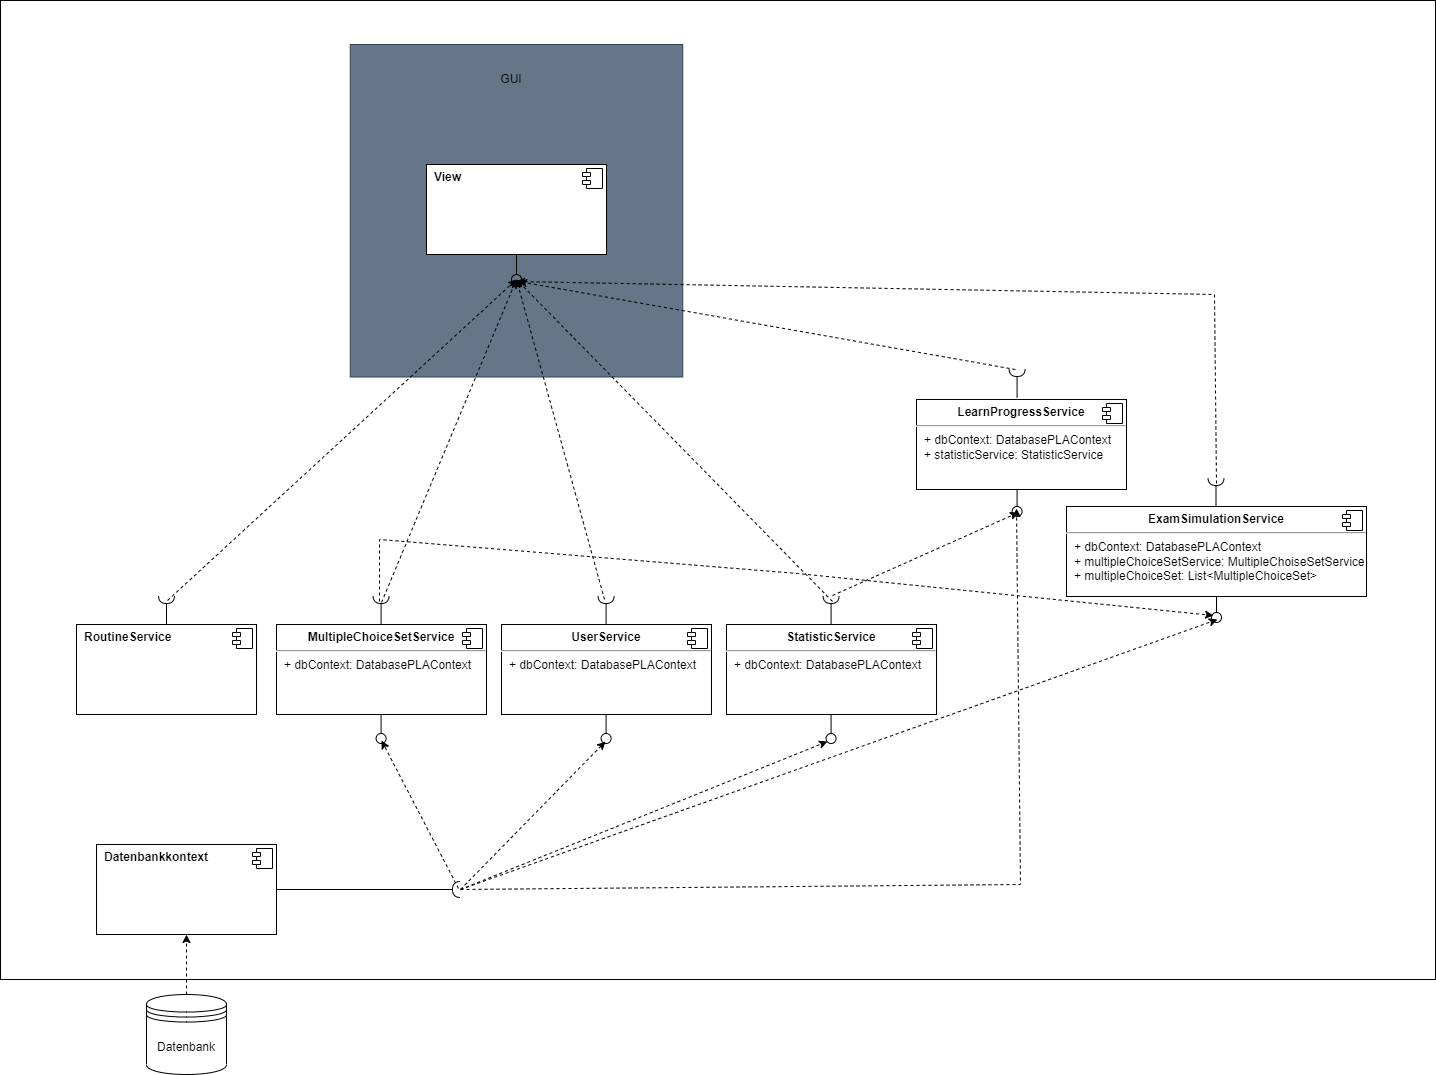

The diagram above was exported from draw.io. Its source (the exported page's mxGraphModel, read from the mxfile embedded in the PNG):
<mxGraphModel dx="3592" dy="2764" grid="0" gridSize="10" guides="1" tooltips="1" connect="1" arrows="1" fold="1" page="1" pageScale="1" pageWidth="827" pageHeight="1169" math="0" shadow="0">
  <root>
    <mxCell id="0" />
    <mxCell id="1" parent="0" />
    <mxCell id="r1Yk9CzcE0VBmgvLFyjI-105" value="" style="rounded=0;whiteSpace=wrap;html=1;" vertex="1" parent="1">
      <mxGeometry x="-76" y="-234" width="1435" height="979" as="geometry" />
    </mxCell>
    <mxCell id="_vXoHAvXVqRqdG2tDgbc-15" value="&lt;p style=&quot;margin:0px;margin-top:6px;text-align:center;&quot;&gt;&lt;/p&gt;&lt;p style=&quot;margin:0px;margin-left:8px;&quot;&gt;&lt;b&gt;Datenbankkontext&lt;/b&gt;&lt;/p&gt;" style="align=left;overflow=fill;html=1;dropTarget=0;whiteSpace=wrap;" parent="1" vertex="1">
      <mxGeometry x="20" y="610" width="180" height="90" as="geometry" />
    </mxCell>
    <mxCell id="_vXoHAvXVqRqdG2tDgbc-16" value="" style="shape=component;jettyWidth=8;jettyHeight=4;" parent="_vXoHAvXVqRqdG2tDgbc-15" vertex="1">
      <mxGeometry x="1" width="20" height="20" relative="1" as="geometry">
        <mxPoint x="-24" y="4" as="offset" />
      </mxGeometry>
    </mxCell>
    <mxCell id="_vXoHAvXVqRqdG2tDgbc-22" value="&lt;p style=&quot;margin:0px;margin-top:6px;text-align:center;&quot;&gt;&lt;/p&gt;&lt;p style=&quot;margin:0px;margin-left:8px;&quot;&gt;&lt;b&gt;RoutineService&lt;/b&gt;&lt;/p&gt;" style="align=left;overflow=fill;html=1;dropTarget=0;whiteSpace=wrap;" parent="1" vertex="1">
      <mxGeometry y="390" width="180" height="90" as="geometry" />
    </mxCell>
    <mxCell id="_vXoHAvXVqRqdG2tDgbc-23" value="" style="shape=component;jettyWidth=8;jettyHeight=4;" parent="_vXoHAvXVqRqdG2tDgbc-22" vertex="1">
      <mxGeometry x="1" width="20" height="20" relative="1" as="geometry">
        <mxPoint x="-24" y="4" as="offset" />
      </mxGeometry>
    </mxCell>
    <mxCell id="r1Yk9CzcE0VBmgvLFyjI-2" style="edgeStyle=orthogonalEdgeStyle;rounded=0;orthogonalLoop=1;jettySize=auto;html=1;dashed=1;" edge="1" parent="1" source="r1Yk9CzcE0VBmgvLFyjI-1" target="_vXoHAvXVqRqdG2tDgbc-15">
      <mxGeometry relative="1" as="geometry" />
    </mxCell>
    <mxCell id="r1Yk9CzcE0VBmgvLFyjI-1" value="Datenbank" style="shape=datastore;whiteSpace=wrap;html=1;" vertex="1" parent="1">
      <mxGeometry x="70" y="760" width="80" height="80" as="geometry" />
    </mxCell>
    <mxCell id="r1Yk9CzcE0VBmgvLFyjI-4" value="&lt;p style=&quot;margin:0px;margin-top:6px;text-align:center;&quot;&gt;&lt;b&gt;StatisticService&lt;/b&gt;&lt;/p&gt;&lt;hr&gt;&lt;p style=&quot;margin:0px;margin-left:8px;&quot;&gt;+ dbContext: DatabasePLAContext&lt;/p&gt;" style="align=left;overflow=fill;html=1;dropTarget=0;whiteSpace=wrap;" vertex="1" parent="1">
      <mxGeometry x="650" y="390" width="210" height="90" as="geometry" />
    </mxCell>
    <mxCell id="r1Yk9CzcE0VBmgvLFyjI-5" value="" style="shape=component;jettyWidth=8;jettyHeight=4;" vertex="1" parent="r1Yk9CzcE0VBmgvLFyjI-4">
      <mxGeometry x="1" width="20" height="20" relative="1" as="geometry">
        <mxPoint x="-24" y="4" as="offset" />
      </mxGeometry>
    </mxCell>
    <mxCell id="r1Yk9CzcE0VBmgvLFyjI-8" value="&lt;p style=&quot;margin:0px;margin-top:6px;text-align:center;&quot;&gt;&lt;b&gt;MultipleChoiceSetService&lt;/b&gt;&lt;/p&gt;&lt;hr&gt;&lt;p style=&quot;margin:0px;margin-left:8px;&quot;&gt;+ dbContext: DatabasePLAContext&lt;/p&gt;" style="align=left;overflow=fill;html=1;dropTarget=0;whiteSpace=wrap;" vertex="1" parent="1">
      <mxGeometry x="200" y="390" width="210" height="90" as="geometry" />
    </mxCell>
    <mxCell id="r1Yk9CzcE0VBmgvLFyjI-9" value="" style="shape=component;jettyWidth=8;jettyHeight=4;" vertex="1" parent="r1Yk9CzcE0VBmgvLFyjI-8">
      <mxGeometry x="1" width="20" height="20" relative="1" as="geometry">
        <mxPoint x="-24" y="4" as="offset" />
      </mxGeometry>
    </mxCell>
    <mxCell id="r1Yk9CzcE0VBmgvLFyjI-12" value="&lt;p style=&quot;margin:0px;margin-top:6px;text-align:center;&quot;&gt;&lt;b&gt;UserService&lt;/b&gt;&lt;/p&gt;&lt;hr&gt;&lt;p style=&quot;margin:0px;margin-left:8px;&quot;&gt;+ dbContext: DatabasePLAContext&lt;/p&gt;" style="align=left;overflow=fill;html=1;dropTarget=0;whiteSpace=wrap;" vertex="1" parent="1">
      <mxGeometry x="425" y="390" width="210" height="90" as="geometry" />
    </mxCell>
    <mxCell id="r1Yk9CzcE0VBmgvLFyjI-13" value="" style="shape=component;jettyWidth=8;jettyHeight=4;" vertex="1" parent="r1Yk9CzcE0VBmgvLFyjI-12">
      <mxGeometry x="1" width="20" height="20" relative="1" as="geometry">
        <mxPoint x="-24" y="4" as="offset" />
      </mxGeometry>
    </mxCell>
    <mxCell id="r1Yk9CzcE0VBmgvLFyjI-14" value="&lt;p style=&quot;margin:0px;margin-top:6px;text-align:center;&quot;&gt;&lt;b style=&quot;text-align: left;&quot;&gt;ExamSimulationService&lt;/b&gt;&lt;br&gt;&lt;/p&gt;&lt;hr&gt;&lt;p style=&quot;margin:0px;margin-left:8px;&quot;&gt;+ dbContext: DatabasePLAContext&lt;/p&gt;&lt;p style=&quot;margin:0px;margin-left:8px;&quot;&gt;+ multipleChoiceSetService: MultipleChoiseSetService&lt;/p&gt;&lt;p style=&quot;margin:0px;margin-left:8px;&quot;&gt;+ multipleChoiceSet: List&amp;lt;MultipleChoiceSet&amp;gt;&lt;/p&gt;" style="align=left;overflow=fill;html=1;dropTarget=0;whiteSpace=wrap;" vertex="1" parent="1">
      <mxGeometry x="990" y="272" width="300" height="90" as="geometry" />
    </mxCell>
    <mxCell id="r1Yk9CzcE0VBmgvLFyjI-15" value="" style="shape=component;jettyWidth=8;jettyHeight=4;" vertex="1" parent="r1Yk9CzcE0VBmgvLFyjI-14">
      <mxGeometry x="1" width="20" height="20" relative="1" as="geometry">
        <mxPoint x="-24" y="4" as="offset" />
      </mxGeometry>
    </mxCell>
    <mxCell id="r1Yk9CzcE0VBmgvLFyjI-16" value="&lt;p&gt;&lt;br&gt;&lt;/p&gt;" style="whiteSpace=wrap;html=1;aspect=fixed;fillColor=#647687;fontColor=#ffffff;strokeColor=#314354;" vertex="1" parent="1">
      <mxGeometry x="273.75" y="-190" width="332.5" height="332.5" as="geometry" />
    </mxCell>
    <mxCell id="r1Yk9CzcE0VBmgvLFyjI-17" value="GUI" style="text;html=1;strokeColor=none;fillColor=none;align=center;verticalAlign=middle;whiteSpace=wrap;rounded=0;" vertex="1" parent="1">
      <mxGeometry x="405" y="-170" width="60" height="30" as="geometry" />
    </mxCell>
    <mxCell id="r1Yk9CzcE0VBmgvLFyjI-18" value="&lt;p style=&quot;margin:0px;margin-top:6px;text-align:center;&quot;&gt;&lt;/p&gt;&lt;p style=&quot;margin:0px;margin-left:8px;&quot;&gt;&lt;b&gt;View&lt;/b&gt;&lt;/p&gt;" style="align=left;overflow=fill;html=1;dropTarget=0;whiteSpace=wrap;" vertex="1" parent="1">
      <mxGeometry x="350" y="-70" width="180" height="90" as="geometry" />
    </mxCell>
    <mxCell id="r1Yk9CzcE0VBmgvLFyjI-19" value="" style="shape=component;jettyWidth=8;jettyHeight=4;" vertex="1" parent="r1Yk9CzcE0VBmgvLFyjI-18">
      <mxGeometry x="1" width="20" height="20" relative="1" as="geometry">
        <mxPoint x="-24" y="4" as="offset" />
      </mxGeometry>
    </mxCell>
    <mxCell id="r1Yk9CzcE0VBmgvLFyjI-40" value="" style="ellipse;whiteSpace=wrap;html=1;align=center;aspect=fixed;fillColor=none;strokeColor=none;resizable=0;perimeter=centerPerimeter;rotatable=0;allowArrows=0;points=[];outlineConnect=1;strokeWidth=4;perimeterSpacing=5;resizeWidth=1;" vertex="1" parent="1">
      <mxGeometry x="379" y="650" width="10" height="10" as="geometry" />
    </mxCell>
    <mxCell id="r1Yk9CzcE0VBmgvLFyjI-42" value="" style="ellipse;whiteSpace=wrap;html=1;align=center;aspect=fixed;fillColor=none;strokeColor=none;resizable=0;perimeter=centerPerimeter;rotatable=0;allowArrows=0;points=[];outlineConnect=1;" vertex="1" parent="1">
      <mxGeometry x="303" y="518" width="10" height="10" as="geometry" />
    </mxCell>
    <mxCell id="r1Yk9CzcE0VBmgvLFyjI-44" value="" style="ellipse;whiteSpace=wrap;html=1;align=center;aspect=fixed;fillColor=none;strokeColor=none;resizable=0;perimeter=centerPerimeter;rotatable=0;allowArrows=0;points=[];outlineConnect=1;" vertex="1" parent="1">
      <mxGeometry x="300" y="510" width="10" height="10" as="geometry" />
    </mxCell>
    <mxCell id="r1Yk9CzcE0VBmgvLFyjI-58" value="" style="ellipse;whiteSpace=wrap;html=1;align=center;aspect=fixed;fillColor=none;strokeColor=none;resizable=0;perimeter=centerPerimeter;rotatable=0;allowArrows=0;points=[];outlineConnect=1;" vertex="1" parent="1">
      <mxGeometry x="348" y="325" width="10" height="10" as="geometry" />
    </mxCell>
    <mxCell id="r1Yk9CzcE0VBmgvLFyjI-65" value="" style="rounded=0;orthogonalLoop=1;jettySize=auto;html=1;endArrow=oval;endFill=0;sketch=0;sourcePerimeterSpacing=0;targetPerimeterSpacing=0;endSize=10;exitX=0.5;exitY=1;exitDx=0;exitDy=0;" edge="1" target="r1Yk9CzcE0VBmgvLFyjI-66" parent="1" source="r1Yk9CzcE0VBmgvLFyjI-18">
      <mxGeometry relative="1" as="geometry">
        <mxPoint x="365" y="40" as="sourcePoint" />
      </mxGeometry>
    </mxCell>
    <mxCell id="r1Yk9CzcE0VBmgvLFyjI-66" value="" style="ellipse;whiteSpace=wrap;html=1;align=center;aspect=fixed;fillColor=none;strokeColor=none;resizable=0;perimeter=centerPerimeter;rotatable=0;allowArrows=0;points=[];outlineConnect=1;" vertex="1" parent="1">
      <mxGeometry x="435" y="40" width="10" height="10" as="geometry" />
    </mxCell>
    <mxCell id="r1Yk9CzcE0VBmgvLFyjI-67" value="" style="rounded=0;orthogonalLoop=1;jettySize=auto;html=1;endArrow=halfCircle;endFill=0;endSize=6;strokeWidth=1;sketch=0;fontSize=12;curved=1;exitX=1;exitY=0.5;exitDx=0;exitDy=0;entryX=0.392;entryY=0.483;entryDx=0;entryDy=0;entryPerimeter=0;" edge="1" target="r1Yk9CzcE0VBmgvLFyjI-40" parent="1" source="_vXoHAvXVqRqdG2tDgbc-15">
      <mxGeometry relative="1" as="geometry">
        <mxPoint x="272" y="665" as="sourcePoint" />
        <mxPoint x="369" y="655" as="targetPoint" />
      </mxGeometry>
    </mxCell>
    <mxCell id="r1Yk9CzcE0VBmgvLFyjI-68" value="" style="ellipse;whiteSpace=wrap;html=1;align=center;aspect=fixed;fillColor=none;strokeColor=none;resizable=0;perimeter=centerPerimeter;rotatable=0;allowArrows=0;points=[];outlineConnect=1;" vertex="1" parent="1">
      <mxGeometry x="247" y="660" width="10" height="10" as="geometry" />
    </mxCell>
    <mxCell id="r1Yk9CzcE0VBmgvLFyjI-70" value="" style="rounded=0;orthogonalLoop=1;jettySize=auto;html=1;endArrow=oval;endFill=0;sketch=0;sourcePerimeterSpacing=0;targetPerimeterSpacing=0;endSize=10;exitX=0.5;exitY=1;exitDx=0;exitDy=0;movable=1;bendable=0;" edge="1" parent="1">
      <mxGeometry relative="1" as="geometry">
        <mxPoint x="304.58000000000004" y="480" as="sourcePoint" />
        <mxPoint x="304.58000000000004" y="504" as="targetPoint" />
      </mxGeometry>
    </mxCell>
    <mxCell id="r1Yk9CzcE0VBmgvLFyjI-71" value="" style="rounded=0;orthogonalLoop=1;jettySize=auto;html=1;endArrow=oval;endFill=0;sketch=0;sourcePerimeterSpacing=0;targetPerimeterSpacing=0;endSize=10;exitX=0.5;exitY=1;exitDx=0;exitDy=0;movable=1;bendable=0;" edge="1" parent="1">
      <mxGeometry relative="1" as="geometry">
        <mxPoint x="529.58" y="480" as="sourcePoint" />
        <mxPoint x="529.58" y="504" as="targetPoint" />
      </mxGeometry>
    </mxCell>
    <mxCell id="r1Yk9CzcE0VBmgvLFyjI-72" value="" style="rounded=0;orthogonalLoop=1;jettySize=auto;html=1;endArrow=oval;endFill=0;sketch=0;sourcePerimeterSpacing=0;targetPerimeterSpacing=0;endSize=10;exitX=0.5;exitY=1;exitDx=0;exitDy=0;movable=1;bendable=0;" edge="1" parent="1">
      <mxGeometry relative="1" as="geometry">
        <mxPoint x="754.58" y="480" as="sourcePoint" />
        <mxPoint x="754.58" y="504" as="targetPoint" />
      </mxGeometry>
    </mxCell>
    <mxCell id="r1Yk9CzcE0VBmgvLFyjI-74" value="" style="rounded=0;orthogonalLoop=1;jettySize=auto;html=1;endArrow=oval;endFill=0;sketch=0;sourcePerimeterSpacing=0;targetPerimeterSpacing=0;endSize=10;exitX=0.5;exitY=1;exitDx=0;exitDy=0;movable=1;bendable=0;" edge="1" parent="1" source="r1Yk9CzcE0VBmgvLFyjI-14">
      <mxGeometry relative="1" as="geometry">
        <mxPoint x="1139.58" y="380" as="sourcePoint" />
        <mxPoint x="1140" y="383" as="targetPoint" />
      </mxGeometry>
    </mxCell>
    <mxCell id="r1Yk9CzcE0VBmgvLFyjI-75" value="" style="rounded=0;orthogonalLoop=1;jettySize=auto;html=1;endArrow=halfCircle;endFill=0;endSize=6;strokeWidth=1;sketch=0;fontSize=12;curved=1;exitX=0.5;exitY=0;exitDx=0;exitDy=0;" edge="1" parent="1" source="_vXoHAvXVqRqdG2tDgbc-22">
      <mxGeometry relative="1" as="geometry">
        <mxPoint x="95" y="361" as="sourcePoint" />
        <mxPoint x="90" y="361" as="targetPoint" />
      </mxGeometry>
    </mxCell>
    <mxCell id="r1Yk9CzcE0VBmgvLFyjI-76" value="" style="ellipse;whiteSpace=wrap;html=1;align=center;aspect=fixed;fillColor=none;strokeColor=none;resizable=0;perimeter=centerPerimeter;rotatable=0;allowArrows=0;points=[];outlineConnect=1;" vertex="1" parent="1">
      <mxGeometry x="70" y="356" width="10" height="10" as="geometry" />
    </mxCell>
    <mxCell id="r1Yk9CzcE0VBmgvLFyjI-77" value="" style="rounded=0;orthogonalLoop=1;jettySize=auto;html=1;endArrow=halfCircle;endFill=0;endSize=6;strokeWidth=1;sketch=0;fontSize=12;curved=1;exitX=0.5;exitY=0;exitDx=0;exitDy=0;movable=1;bendable=0;" edge="1" parent="1">
      <mxGeometry relative="1" as="geometry">
        <mxPoint x="304.58000000000004" y="390" as="sourcePoint" />
        <mxPoint x="304.58000000000004" y="361" as="targetPoint" />
      </mxGeometry>
    </mxCell>
    <mxCell id="r1Yk9CzcE0VBmgvLFyjI-78" value="" style="rounded=0;orthogonalLoop=1;jettySize=auto;html=1;endArrow=halfCircle;endFill=0;endSize=6;strokeWidth=1;sketch=0;fontSize=12;curved=1;exitX=0.5;exitY=0;exitDx=0;exitDy=0;movable=1;bendable=0;" edge="1" parent="1">
      <mxGeometry relative="1" as="geometry">
        <mxPoint x="529.58" y="390" as="sourcePoint" />
        <mxPoint x="529.58" y="361" as="targetPoint" />
      </mxGeometry>
    </mxCell>
    <mxCell id="r1Yk9CzcE0VBmgvLFyjI-79" value="" style="rounded=0;orthogonalLoop=1;jettySize=auto;html=1;endArrow=halfCircle;endFill=0;endSize=6;strokeWidth=1;sketch=0;fontSize=12;curved=1;exitX=0.5;exitY=0;exitDx=0;exitDy=0;movable=1;bendable=0;" edge="1" parent="1">
      <mxGeometry relative="1" as="geometry">
        <mxPoint x="754.58" y="390" as="sourcePoint" />
        <mxPoint x="754.58" y="361" as="targetPoint" />
      </mxGeometry>
    </mxCell>
    <mxCell id="r1Yk9CzcE0VBmgvLFyjI-81" value="" style="rounded=0;orthogonalLoop=1;jettySize=auto;html=1;endArrow=halfCircle;endFill=0;endSize=6;strokeWidth=1;sketch=0;fontSize=12;curved=1;exitX=0.5;exitY=0;exitDx=0;exitDy=0;movable=1;bendable=0;" edge="1" parent="1">
      <mxGeometry relative="1" as="geometry">
        <mxPoint x="1139.5" y="272" as="sourcePoint" />
        <mxPoint x="1139.5" y="243" as="targetPoint" />
      </mxGeometry>
    </mxCell>
    <mxCell id="r1Yk9CzcE0VBmgvLFyjI-83" value="" style="endArrow=classic;html=1;rounded=0;dashed=1;" edge="1" parent="1">
      <mxGeometry width="50" height="50" relative="1" as="geometry">
        <mxPoint x="382" y="654" as="sourcePoint" />
        <mxPoint x="305" y="506" as="targetPoint" />
      </mxGeometry>
    </mxCell>
    <mxCell id="r1Yk9CzcE0VBmgvLFyjI-84" value="" style="endArrow=classic;html=1;rounded=0;dashed=1;exitX=0.7;exitY=0.45;exitDx=0;exitDy=0;exitPerimeter=0;" edge="1" parent="1" source="r1Yk9CzcE0VBmgvLFyjI-40">
      <mxGeometry width="50" height="50" relative="1" as="geometry">
        <mxPoint x="392" y="664" as="sourcePoint" />
        <mxPoint x="529" y="507" as="targetPoint" />
      </mxGeometry>
    </mxCell>
    <mxCell id="r1Yk9CzcE0VBmgvLFyjI-85" value="" style="endArrow=classic;html=1;rounded=0;dashed=1;exitX=0.8;exitY=0.6;exitDx=0;exitDy=0;exitPerimeter=0;" edge="1" parent="1" source="r1Yk9CzcE0VBmgvLFyjI-40">
      <mxGeometry width="50" height="50" relative="1" as="geometry">
        <mxPoint x="435" y="670" as="sourcePoint" />
        <mxPoint x="751" y="507" as="targetPoint" />
      </mxGeometry>
    </mxCell>
    <mxCell id="r1Yk9CzcE0VBmgvLFyjI-86" value="" style="endArrow=classic;html=1;rounded=0;dashed=1;exitX=0.65;exitY=0.65;exitDx=0;exitDy=0;exitPerimeter=0;" edge="1" parent="1" source="r1Yk9CzcE0VBmgvLFyjI-40">
      <mxGeometry width="50" height="50" relative="1" as="geometry">
        <mxPoint x="394" y="665" as="sourcePoint" />
        <mxPoint x="1141" y="385" as="targetPoint" />
      </mxGeometry>
    </mxCell>
    <mxCell id="r1Yk9CzcE0VBmgvLFyjI-87" value="" style="endArrow=classic;html=1;rounded=0;dashed=1;exitX=0.75;exitY=0.75;exitDx=0;exitDy=0;exitPerimeter=0;" edge="1" parent="1" source="r1Yk9CzcE0VBmgvLFyjI-40">
      <mxGeometry width="50" height="50" relative="1" as="geometry">
        <mxPoint x="394" y="665" as="sourcePoint" />
        <mxPoint x="940" y="274" as="targetPoint" />
        <Array as="points">
          <mxPoint x="944" y="650" />
        </Array>
      </mxGeometry>
    </mxCell>
    <mxCell id="r1Yk9CzcE0VBmgvLFyjI-88" value="" style="endArrow=classic;html=1;rounded=0;dashed=1;entryX=0.8;entryY=0.1;entryDx=0;entryDy=0;entryPerimeter=0;" edge="1" parent="1" target="r1Yk9CzcE0VBmgvLFyjI-66">
      <mxGeometry width="50" height="50" relative="1" as="geometry">
        <mxPoint x="91" y="366" as="sourcePoint" />
        <mxPoint x="1161" y="425" as="targetPoint" />
      </mxGeometry>
    </mxCell>
    <mxCell id="r1Yk9CzcE0VBmgvLFyjI-89" value="" style="endArrow=classic;html=1;rounded=0;dashed=1;entryX=0.1;entryY=1.3;entryDx=0;entryDy=0;entryPerimeter=0;" edge="1" parent="1" target="r1Yk9CzcE0VBmgvLFyjI-66">
      <mxGeometry width="50" height="50" relative="1" as="geometry">
        <mxPoint x="305" y="368" as="sourcePoint" />
        <mxPoint x="450" y="55" as="targetPoint" />
      </mxGeometry>
    </mxCell>
    <mxCell id="r1Yk9CzcE0VBmgvLFyjI-90" value="" style="endArrow=classic;html=1;rounded=0;dashed=1;entryX=0.8;entryY=0.5;entryDx=0;entryDy=0;entryPerimeter=0;" edge="1" parent="1" target="r1Yk9CzcE0VBmgvLFyjI-66">
      <mxGeometry width="50" height="50" relative="1" as="geometry">
        <mxPoint x="528" y="365" as="sourcePoint" />
        <mxPoint x="450" y="55" as="targetPoint" />
      </mxGeometry>
    </mxCell>
    <mxCell id="r1Yk9CzcE0VBmgvLFyjI-91" value="" style="endArrow=classic;html=1;rounded=0;dashed=1;entryX=0.3;entryY=0.6;entryDx=0;entryDy=0;entryPerimeter=0;" edge="1" parent="1" target="r1Yk9CzcE0VBmgvLFyjI-66">
      <mxGeometry width="50" height="50" relative="1" as="geometry">
        <mxPoint x="756" y="367" as="sourcePoint" />
        <mxPoint x="450" y="55" as="targetPoint" />
      </mxGeometry>
    </mxCell>
    <mxCell id="r1Yk9CzcE0VBmgvLFyjI-92" value="" style="endArrow=classic;html=1;rounded=0;dashed=1;" edge="1" parent="1">
      <mxGeometry width="50" height="50" relative="1" as="geometry">
        <mxPoint x="939" y="135" as="sourcePoint" />
        <mxPoint x="442" y="47" as="targetPoint" />
      </mxGeometry>
    </mxCell>
    <mxCell id="r1Yk9CzcE0VBmgvLFyjI-93" value="" style="endArrow=classic;html=1;rounded=0;dashed=1;" edge="1" parent="1">
      <mxGeometry width="50" height="50" relative="1" as="geometry">
        <mxPoint x="1140" y="249" as="sourcePoint" />
        <mxPoint x="440" y="47" as="targetPoint" />
        <Array as="points">
          <mxPoint x="1138" y="60" />
        </Array>
      </mxGeometry>
    </mxCell>
    <mxCell id="r1Yk9CzcE0VBmgvLFyjI-94" value="" style="endArrow=classic;html=1;rounded=0;dashed=1;" edge="1" parent="1">
      <mxGeometry width="50" height="50" relative="1" as="geometry">
        <mxPoint x="756" y="361" as="sourcePoint" />
        <mxPoint x="942" y="278" as="targetPoint" />
      </mxGeometry>
    </mxCell>
    <mxCell id="r1Yk9CzcE0VBmgvLFyjI-95" value="" style="endArrow=classic;html=1;rounded=0;dashed=1;" edge="1" parent="1">
      <mxGeometry width="50" height="50" relative="1" as="geometry">
        <mxPoint x="303" y="367" as="sourcePoint" />
        <mxPoint x="1137" y="381" as="targetPoint" />
        <Array as="points">
          <mxPoint x="303" y="305" />
          <mxPoint x="721" y="339" />
        </Array>
      </mxGeometry>
    </mxCell>
    <mxCell id="r1Yk9CzcE0VBmgvLFyjI-100" value="" style="rounded=0;orthogonalLoop=1;jettySize=auto;html=1;endArrow=oval;endFill=0;sketch=0;sourcePerimeterSpacing=0;targetPerimeterSpacing=0;endSize=10;exitX=0.5;exitY=1;exitDx=0;exitDy=0;movable=1;bendable=0;" edge="1" parent="1">
      <mxGeometry relative="1" as="geometry">
        <mxPoint x="940.58" y="253" as="sourcePoint" />
        <mxPoint x="940.58" y="277" as="targetPoint" />
      </mxGeometry>
    </mxCell>
    <mxCell id="r1Yk9CzcE0VBmgvLFyjI-101" value="" style="rounded=0;orthogonalLoop=1;jettySize=auto;html=1;endArrow=halfCircle;endFill=0;endSize=6;strokeWidth=1;sketch=0;fontSize=12;curved=1;exitX=0.5;exitY=0;exitDx=0;exitDy=0;movable=1;bendable=0;" edge="1" parent="1">
      <mxGeometry relative="1" as="geometry">
        <mxPoint x="940.58" y="163" as="sourcePoint" />
        <mxPoint x="940.58" y="134" as="targetPoint" />
      </mxGeometry>
    </mxCell>
    <mxCell id="r1Yk9CzcE0VBmgvLFyjI-102" value="&lt;p style=&quot;margin:0px;margin-top:6px;text-align:center;&quot;&gt;&lt;b&gt;LearnProgressService&lt;/b&gt;&lt;/p&gt;&lt;hr&gt;&lt;p style=&quot;margin:0px;margin-left:8px;&quot;&gt;+ dbContext: DatabasePLAContext&lt;/p&gt;&lt;p style=&quot;margin:0px;margin-left:8px;&quot;&gt;+ statisticService: StatisticService&lt;/p&gt;" style="align=left;overflow=fill;html=1;dropTarget=0;whiteSpace=wrap;" vertex="1" parent="1">
      <mxGeometry x="840" y="165" width="210" height="90" as="geometry" />
    </mxCell>
    <mxCell id="r1Yk9CzcE0VBmgvLFyjI-103" value="" style="shape=component;jettyWidth=8;jettyHeight=4;" vertex="1" parent="r1Yk9CzcE0VBmgvLFyjI-102">
      <mxGeometry x="1" width="20" height="20" relative="1" as="geometry">
        <mxPoint x="-24" y="4" as="offset" />
      </mxGeometry>
    </mxCell>
  </root>
</mxGraphModel>